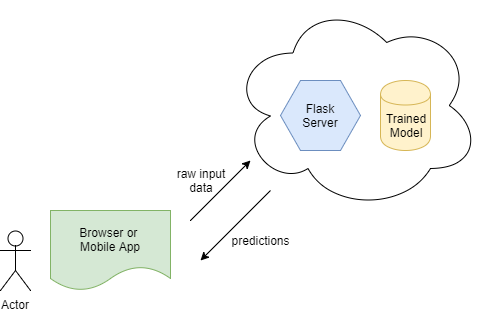

The diagram above was exported from draw.io. Its source (the exported page's mxGraphModel, read from the mxfile embedded in the PNG):
<mxGraphModel dx="1058" dy="808" grid="1" gridSize="10" guides="1" tooltips="1" connect="1" arrows="1" fold="1" page="1" pageScale="1" pageWidth="850" pageHeight="1100" math="0" shadow="0">
  <root>
    <mxCell id="0" />
    <mxCell id="1" parent="0" />
    <mxCell id="HZ3Z5GAa7abKKlsiW0PV-1" value="" style="ellipse;shape=cloud;whiteSpace=wrap;html=1;" vertex="1" parent="1">
      <mxGeometry x="410" y="200" width="250" height="210" as="geometry" />
    </mxCell>
    <mxCell id="HZ3Z5GAa7abKKlsiW0PV-2" value="Trained&lt;br&gt;Model" style="shape=cylinder;whiteSpace=wrap;html=1;boundedLbl=1;backgroundOutline=1;fillColor=#fff2cc;strokeColor=#d6b656;" vertex="1" parent="1">
      <mxGeometry x="560" y="280" width="50" height="70" as="geometry" />
    </mxCell>
    <mxCell id="HZ3Z5GAa7abKKlsiW0PV-3" value="Flask&lt;br&gt;Server" style="shape=hexagon;perimeter=hexagonPerimeter2;whiteSpace=wrap;html=1;fillColor=#dae8fc;strokeColor=#6c8ebf;" vertex="1" parent="1">
      <mxGeometry x="460" y="280" width="80" height="70" as="geometry" />
    </mxCell>
    <mxCell id="HZ3Z5GAa7abKKlsiW0PV-4" value="Actor" style="shape=umlActor;verticalLabelPosition=bottom;labelBackgroundColor=#ffffff;verticalAlign=top;html=1;outlineConnect=0;" vertex="1" parent="1">
      <mxGeometry x="180" y="430" width="30" height="60" as="geometry" />
    </mxCell>
    <mxCell id="HZ3Z5GAa7abKKlsiW0PV-6" value="Browser or &lt;br&gt;Mobile App" style="shape=document;whiteSpace=wrap;html=1;boundedLbl=1;fillColor=#d5e8d4;strokeColor=#82b366;" vertex="1" parent="1">
      <mxGeometry x="230" y="410" width="120" height="80" as="geometry" />
    </mxCell>
    <mxCell id="HZ3Z5GAa7abKKlsiW0PV-7" value="" style="endArrow=classic;html=1;" edge="1" parent="1">
      <mxGeometry width="50" height="50" relative="1" as="geometry">
        <mxPoint x="370" y="420" as="sourcePoint" />
        <mxPoint x="430" y="360" as="targetPoint" />
        <Array as="points">
          <mxPoint x="390" y="400" />
        </Array>
      </mxGeometry>
    </mxCell>
    <mxCell id="HZ3Z5GAa7abKKlsiW0PV-11" value="raw input&lt;br&gt;data" style="text;html=1;strokeColor=none;fillColor=none;align=center;verticalAlign=middle;whiteSpace=wrap;rounded=0;" vertex="1" parent="1">
      <mxGeometry x="340" y="370" width="80" height="20" as="geometry" />
    </mxCell>
    <mxCell id="HZ3Z5GAa7abKKlsiW0PV-12" value="" style="endArrow=classic;html=1;" edge="1" parent="1">
      <mxGeometry width="50" height="50" relative="1" as="geometry">
        <mxPoint x="450" y="390" as="sourcePoint" />
        <mxPoint x="380" y="460" as="targetPoint" />
      </mxGeometry>
    </mxCell>
    <mxCell id="HZ3Z5GAa7abKKlsiW0PV-13" value="predictions" style="text;html=1;strokeColor=none;fillColor=none;align=center;verticalAlign=middle;whiteSpace=wrap;rounded=0;" vertex="1" parent="1">
      <mxGeometry x="420" y="430" width="40" height="20" as="geometry" />
    </mxCell>
  </root>
</mxGraphModel>